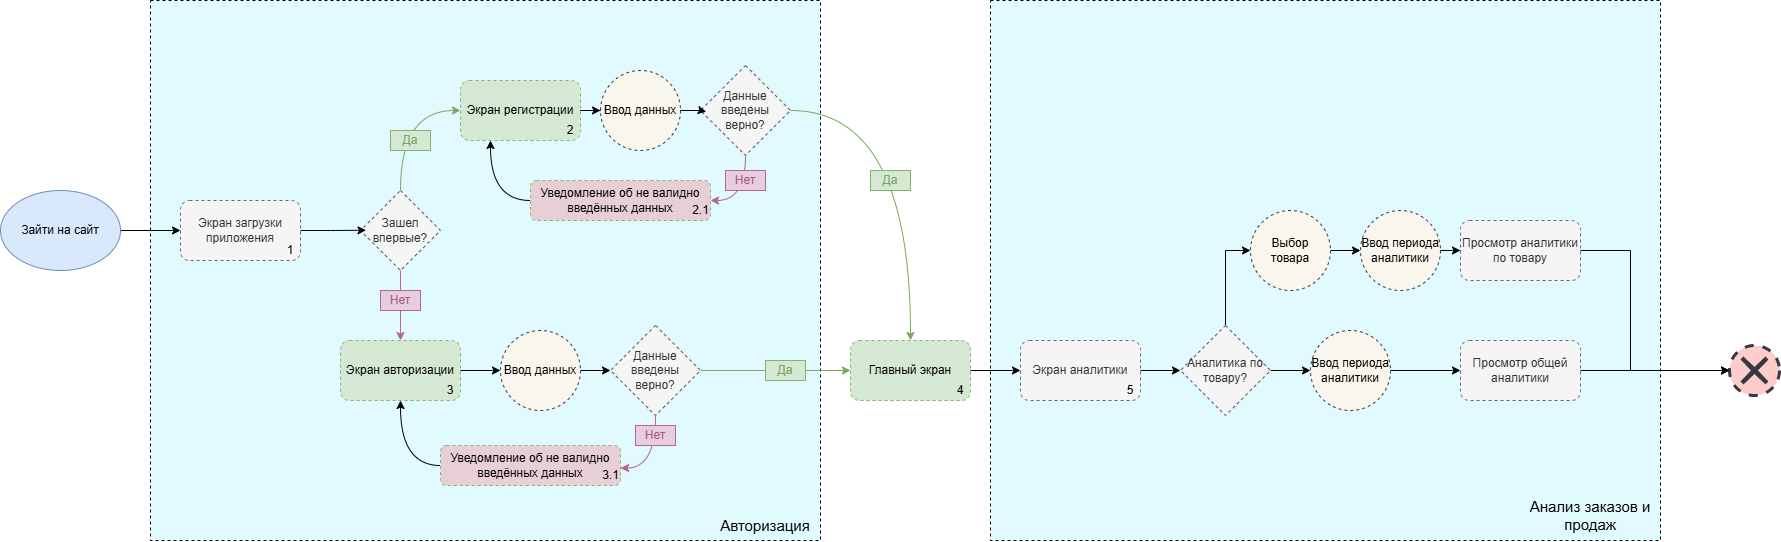

The diagram above was exported from draw.io. Its source (the exported page's mxGraphModel, read from the mxfile embedded in the PNG):
<mxGraphModel dx="3585" dy="1865" grid="1" gridSize="10" guides="1" tooltips="1" connect="1" arrows="1" fold="1" page="1" pageScale="1" pageWidth="1169" pageHeight="1654" math="0" shadow="0">
  <root>
    <mxCell id="0" />
    <mxCell id="1" parent="0" />
    <mxCell id="BWMJnlZitfYZxIOSryHI-1" value="" style="rounded=0;whiteSpace=wrap;html=1;movable=1;resizable=1;rotatable=1;deletable=1;editable=1;locked=0;connectable=1;dashed=1;fillColor=#E0FAFF;" vertex="1" parent="1">
      <mxGeometry x="990" y="600" width="670" height="540" as="geometry" />
    </mxCell>
    <mxCell id="6z-Pxw0b_vF3ocSRRYWd-1" value="" style="rounded=0;whiteSpace=wrap;html=1;movable=1;resizable=1;rotatable=1;deletable=1;editable=1;locked=0;connectable=1;dashed=1;fillColor=#E0FAFF;" vertex="1" parent="1">
      <mxGeometry x="150" y="600" width="670" height="540" as="geometry" />
    </mxCell>
    <mxCell id="6z-Pxw0b_vF3ocSRRYWd-2" style="edgeStyle=orthogonalEdgeStyle;rounded=0;orthogonalLoop=1;jettySize=auto;html=1;" edge="1" parent="1" source="6z-Pxw0b_vF3ocSRRYWd-3" target="6z-Pxw0b_vF3ocSRRYWd-5">
      <mxGeometry relative="1" as="geometry" />
    </mxCell>
    <mxCell id="6z-Pxw0b_vF3ocSRRYWd-3" value="Зайти на сайт" style="ellipse;whiteSpace=wrap;html=1;fillColor=#dae8fc;strokeColor=#6c8ebf;" vertex="1" parent="1">
      <mxGeometry y="790" width="120" height="80" as="geometry" />
    </mxCell>
    <mxCell id="6z-Pxw0b_vF3ocSRRYWd-4" value="" style="group" vertex="1" connectable="0" parent="1">
      <mxGeometry x="180" y="800" width="120" height="60" as="geometry" />
    </mxCell>
    <mxCell id="6z-Pxw0b_vF3ocSRRYWd-5" value="Экран загрузки приложения" style="rounded=1;whiteSpace=wrap;html=1;dashed=1;fillColor=#f5f5f5;fontColor=#333333;strokeColor=#666666;" vertex="1" parent="6z-Pxw0b_vF3ocSRRYWd-4">
      <mxGeometry width="120" height="60" as="geometry" />
    </mxCell>
    <mxCell id="6z-Pxw0b_vF3ocSRRYWd-6" value="1" style="text;html=1;align=center;verticalAlign=middle;whiteSpace=wrap;rounded=0;" vertex="1" parent="6z-Pxw0b_vF3ocSRRYWd-4">
      <mxGeometry x="100" y="40" width="20" height="20" as="geometry" />
    </mxCell>
    <mxCell id="6z-Pxw0b_vF3ocSRRYWd-7" value="" style="group;fillColor=none;" vertex="1" connectable="0" parent="1">
      <mxGeometry x="460" y="680" width="120" height="60" as="geometry" />
    </mxCell>
    <mxCell id="6z-Pxw0b_vF3ocSRRYWd-8" value="Экран регистрации" style="rounded=1;whiteSpace=wrap;html=1;dashed=1;fillColor=#d5e8d4;strokeColor=#82b366;" vertex="1" parent="6z-Pxw0b_vF3ocSRRYWd-7">
      <mxGeometry width="120" height="60" as="geometry" />
    </mxCell>
    <mxCell id="6z-Pxw0b_vF3ocSRRYWd-9" value="2" style="text;html=1;align=center;verticalAlign=middle;whiteSpace=wrap;rounded=0;" vertex="1" parent="6z-Pxw0b_vF3ocSRRYWd-7">
      <mxGeometry x="100" y="40" width="20" height="20" as="geometry" />
    </mxCell>
    <mxCell id="6z-Pxw0b_vF3ocSRRYWd-10" style="edgeStyle=orthogonalEdgeStyle;rounded=0;orthogonalLoop=1;jettySize=auto;html=1;entryX=0;entryY=0.5;entryDx=0;entryDy=0;exitX=0.5;exitY=0;exitDx=0;exitDy=0;curved=1;strokeColor=#7AA860;" edge="1" parent="1" source="6z-Pxw0b_vF3ocSRRYWd-11" target="6z-Pxw0b_vF3ocSRRYWd-8">
      <mxGeometry relative="1" as="geometry" />
    </mxCell>
    <mxCell id="6z-Pxw0b_vF3ocSRRYWd-11" value="Зашел впервые?" style="rhombus;whiteSpace=wrap;html=1;fillColor=#f5f5f5;fontColor=#333333;strokeColor=#666666;dashed=1;" vertex="1" parent="1">
      <mxGeometry x="360" y="790" width="80" height="80" as="geometry" />
    </mxCell>
    <mxCell id="6z-Pxw0b_vF3ocSRRYWd-12" value="Да" style="rounded=0;whiteSpace=wrap;html=1;fillColor=#d5e8d4;strokeColor=#82b366;fontColor=#7AA860;" vertex="1" parent="1">
      <mxGeometry x="390" y="730" width="40" height="20" as="geometry" />
    </mxCell>
    <mxCell id="6z-Pxw0b_vF3ocSRRYWd-13" style="edgeStyle=orthogonalEdgeStyle;rounded=0;orthogonalLoop=1;jettySize=auto;html=1;entryX=1;entryY=0;entryDx=0;entryDy=0;curved=1;strokeColor=#B36687;" edge="1" parent="1" source="6z-Pxw0b_vF3ocSRRYWd-15" target="6z-Pxw0b_vF3ocSRRYWd-18">
      <mxGeometry relative="1" as="geometry">
        <Array as="points">
          <mxPoint x="745" y="800" />
        </Array>
      </mxGeometry>
    </mxCell>
    <mxCell id="6z-Pxw0b_vF3ocSRRYWd-14" style="edgeStyle=orthogonalEdgeStyle;rounded=0;orthogonalLoop=1;jettySize=auto;html=1;curved=1;strokeColor=#7AA860;" edge="1" parent="1" source="6z-Pxw0b_vF3ocSRRYWd-15" target="6z-Pxw0b_vF3ocSRRYWd-36">
      <mxGeometry relative="1" as="geometry" />
    </mxCell>
    <mxCell id="6z-Pxw0b_vF3ocSRRYWd-15" value="Данные введены верно?" style="rhombus;whiteSpace=wrap;html=1;fillColor=#f5f5f5;fontColor=#333333;strokeColor=#666666;dashed=1;" vertex="1" parent="1">
      <mxGeometry x="700" y="665" width="90" height="90" as="geometry" />
    </mxCell>
    <mxCell id="6z-Pxw0b_vF3ocSRRYWd-16" value="" style="group" vertex="1" connectable="0" parent="1">
      <mxGeometry x="530" y="780" width="180" height="40" as="geometry" />
    </mxCell>
    <mxCell id="6z-Pxw0b_vF3ocSRRYWd-17" value="Уведомление об не валидно введённых данных" style="rounded=1;whiteSpace=wrap;html=1;dashed=1;fillColor=#E8CED5;strokeColor=#82b366;" vertex="1" parent="6z-Pxw0b_vF3ocSRRYWd-16">
      <mxGeometry width="180" height="40" as="geometry" />
    </mxCell>
    <mxCell id="6z-Pxw0b_vF3ocSRRYWd-18" value="2.1" style="text;html=1;align=center;verticalAlign=middle;whiteSpace=wrap;rounded=0;" vertex="1" parent="6z-Pxw0b_vF3ocSRRYWd-16">
      <mxGeometry x="161.05263157894737" y="20" width="18.94736842105263" height="20" as="geometry" />
    </mxCell>
    <mxCell id="6z-Pxw0b_vF3ocSRRYWd-19" style="edgeStyle=orthogonalEdgeStyle;rounded=0;orthogonalLoop=1;jettySize=auto;html=1;entryX=0.25;entryY=1;entryDx=0;entryDy=0;exitX=0;exitY=0.5;exitDx=0;exitDy=0;curved=1;" edge="1" parent="1" source="6z-Pxw0b_vF3ocSRRYWd-17" target="6z-Pxw0b_vF3ocSRRYWd-8">
      <mxGeometry relative="1" as="geometry" />
    </mxCell>
    <mxCell id="6z-Pxw0b_vF3ocSRRYWd-20" value="&lt;font color=&quot;#a85e81&quot;&gt;Нет&lt;/font&gt;" style="rounded=0;whiteSpace=wrap;html=1;fillColor=#E8CCE0;strokeColor=#B36687;fontColor=#7AA860;" vertex="1" parent="1">
      <mxGeometry x="725" y="770" width="40" height="20" as="geometry" />
    </mxCell>
    <mxCell id="6z-Pxw0b_vF3ocSRRYWd-21" style="edgeStyle=orthogonalEdgeStyle;rounded=0;orthogonalLoop=1;jettySize=auto;html=1;entryX=0.069;entryY=0.497;entryDx=0;entryDy=0;entryPerimeter=0;" edge="1" parent="1" source="6z-Pxw0b_vF3ocSRRYWd-5" target="6z-Pxw0b_vF3ocSRRYWd-11">
      <mxGeometry relative="1" as="geometry" />
    </mxCell>
    <mxCell id="6z-Pxw0b_vF3ocSRRYWd-22" value="" style="group;fillColor=none;" vertex="1" connectable="0" parent="1">
      <mxGeometry x="340" y="940" width="120" height="60" as="geometry" />
    </mxCell>
    <mxCell id="6z-Pxw0b_vF3ocSRRYWd-23" value="Экран авторизации" style="rounded=1;whiteSpace=wrap;html=1;dashed=1;fillColor=#d5e8d4;strokeColor=#82b366;" vertex="1" parent="6z-Pxw0b_vF3ocSRRYWd-22">
      <mxGeometry width="120" height="60" as="geometry" />
    </mxCell>
    <mxCell id="6z-Pxw0b_vF3ocSRRYWd-24" value="3" style="text;html=1;align=center;verticalAlign=middle;whiteSpace=wrap;rounded=0;" vertex="1" parent="6z-Pxw0b_vF3ocSRRYWd-22">
      <mxGeometry x="100" y="40" width="20" height="20" as="geometry" />
    </mxCell>
    <mxCell id="6z-Pxw0b_vF3ocSRRYWd-25" style="rounded=0;orthogonalLoop=1;jettySize=auto;html=1;entryX=0.5;entryY=0;entryDx=0;entryDy=0;strokeColor=#B36687;exitX=0.5;exitY=1;exitDx=0;exitDy=0;" edge="1" parent="1" source="6z-Pxw0b_vF3ocSRRYWd-11" target="6z-Pxw0b_vF3ocSRRYWd-23">
      <mxGeometry relative="1" as="geometry">
        <mxPoint x="585" y="935" as="sourcePoint" />
        <mxPoint x="550" y="980" as="targetPoint" />
      </mxGeometry>
    </mxCell>
    <mxCell id="6z-Pxw0b_vF3ocSRRYWd-26" value="&lt;font color=&quot;#a85e81&quot;&gt;Нет&lt;/font&gt;" style="rounded=0;whiteSpace=wrap;html=1;fillColor=#E8CCE0;strokeColor=#B36687;fontColor=#7AA860;" vertex="1" parent="1">
      <mxGeometry x="380" y="890" width="40" height="20" as="geometry" />
    </mxCell>
    <mxCell id="6z-Pxw0b_vF3ocSRRYWd-27" style="edgeStyle=orthogonalEdgeStyle;rounded=0;orthogonalLoop=1;jettySize=auto;html=1;strokeColor=#7AA860;" edge="1" parent="1" source="6z-Pxw0b_vF3ocSRRYWd-28" target="6z-Pxw0b_vF3ocSRRYWd-36">
      <mxGeometry relative="1" as="geometry" />
    </mxCell>
    <mxCell id="6z-Pxw0b_vF3ocSRRYWd-28" value="Данные введены верно?" style="rhombus;whiteSpace=wrap;html=1;fillColor=#f5f5f5;fontColor=#333333;strokeColor=#666666;dashed=1;" vertex="1" parent="1">
      <mxGeometry x="610" y="925" width="90" height="90" as="geometry" />
    </mxCell>
    <mxCell id="6z-Pxw0b_vF3ocSRRYWd-29" value="" style="group" vertex="1" connectable="0" parent="1">
      <mxGeometry x="440" y="1045" width="180" height="40" as="geometry" />
    </mxCell>
    <mxCell id="6z-Pxw0b_vF3ocSRRYWd-30" value="Уведомление об не валидно введённых данных" style="rounded=1;whiteSpace=wrap;html=1;dashed=1;fillColor=#E8CED5;strokeColor=#82b366;" vertex="1" parent="6z-Pxw0b_vF3ocSRRYWd-29">
      <mxGeometry width="180" height="40" as="geometry" />
    </mxCell>
    <mxCell id="6z-Pxw0b_vF3ocSRRYWd-31" value="3.1" style="text;html=1;align=center;verticalAlign=middle;whiteSpace=wrap;rounded=0;" vertex="1" parent="6z-Pxw0b_vF3ocSRRYWd-29">
      <mxGeometry x="161.05263157894737" y="20" width="18.94736842105263" height="20" as="geometry" />
    </mxCell>
    <mxCell id="6z-Pxw0b_vF3ocSRRYWd-32" style="edgeStyle=orthogonalEdgeStyle;rounded=0;orthogonalLoop=1;jettySize=auto;html=1;entryX=0.5;entryY=1;entryDx=0;entryDy=0;exitX=0;exitY=0.5;exitDx=0;exitDy=0;curved=1;" edge="1" parent="1" source="6z-Pxw0b_vF3ocSRRYWd-30" target="6z-Pxw0b_vF3ocSRRYWd-23">
      <mxGeometry relative="1" as="geometry">
        <mxPoint x="400" y="1005.0000000000002" as="targetPoint" />
      </mxGeometry>
    </mxCell>
    <mxCell id="6z-Pxw0b_vF3ocSRRYWd-33" style="edgeStyle=orthogonalEdgeStyle;rounded=0;orthogonalLoop=1;jettySize=auto;html=1;entryX=1;entryY=0;entryDx=0;entryDy=0;curved=1;strokeColor=#B36687;exitX=0.5;exitY=1;exitDx=0;exitDy=0;" edge="1" parent="1" source="6z-Pxw0b_vF3ocSRRYWd-28">
      <mxGeometry relative="1" as="geometry">
        <mxPoint x="655" y="1022.5" as="sourcePoint" />
        <mxPoint x="620" y="1067.5" as="targetPoint" />
        <Array as="points">
          <mxPoint x="655" y="1067" />
        </Array>
      </mxGeometry>
    </mxCell>
    <mxCell id="6z-Pxw0b_vF3ocSRRYWd-34" value="&lt;font color=&quot;#a85e81&quot;&gt;Нет&lt;/font&gt;" style="rounded=0;whiteSpace=wrap;html=1;fillColor=#E8CCE0;strokeColor=#B36687;fontColor=#7AA860;" vertex="1" parent="1">
      <mxGeometry x="635" y="1025" width="40" height="20" as="geometry" />
    </mxCell>
    <mxCell id="6z-Pxw0b_vF3ocSRRYWd-35" value="" style="group;fillColor=none;" vertex="1" connectable="0" parent="1">
      <mxGeometry x="850" y="940" width="120" height="60" as="geometry" />
    </mxCell>
    <mxCell id="6z-Pxw0b_vF3ocSRRYWd-36" value="Главный экран" style="rounded=1;whiteSpace=wrap;html=1;dashed=1;fillColor=#d5e8d4;strokeColor=#82b366;" vertex="1" parent="6z-Pxw0b_vF3ocSRRYWd-35">
      <mxGeometry width="120" height="60" as="geometry" />
    </mxCell>
    <mxCell id="6z-Pxw0b_vF3ocSRRYWd-37" value="4" style="text;html=1;align=center;verticalAlign=middle;whiteSpace=wrap;rounded=0;" vertex="1" parent="6z-Pxw0b_vF3ocSRRYWd-35">
      <mxGeometry x="100" y="40" width="20" height="20" as="geometry" />
    </mxCell>
    <mxCell id="6z-Pxw0b_vF3ocSRRYWd-38" value="Да" style="rounded=0;whiteSpace=wrap;html=1;fillColor=#d5e8d4;strokeColor=#82b366;fontColor=#7AA860;" vertex="1" parent="1">
      <mxGeometry x="765" y="960" width="40" height="20" as="geometry" />
    </mxCell>
    <mxCell id="6z-Pxw0b_vF3ocSRRYWd-39" value="Да" style="rounded=0;whiteSpace=wrap;html=1;fillColor=#d5e8d4;strokeColor=#82b366;fontColor=#7AA860;" vertex="1" parent="1">
      <mxGeometry x="870" y="770" width="40" height="20" as="geometry" />
    </mxCell>
    <mxCell id="6z-Pxw0b_vF3ocSRRYWd-40" value="Ввод данных" style="ellipse;whiteSpace=wrap;html=1;aspect=fixed;rounded=0;dashed=1;align=center;verticalAlign=middle;fontFamily=Helvetica;fontSize=12;resizable=0;fillColor=#f9f7ed;strokeColor=#36393d;" vertex="1" parent="1">
      <mxGeometry x="600" y="670" width="80" height="80" as="geometry" />
    </mxCell>
    <mxCell id="6z-Pxw0b_vF3ocSRRYWd-41" style="edgeStyle=orthogonalEdgeStyle;rounded=0;orthogonalLoop=1;jettySize=auto;html=1;fontFamily=Helvetica;fontSize=12;fontColor=default;resizable=0;" edge="1" parent="1" source="6z-Pxw0b_vF3ocSRRYWd-8" target="6z-Pxw0b_vF3ocSRRYWd-40">
      <mxGeometry relative="1" as="geometry" />
    </mxCell>
    <mxCell id="6z-Pxw0b_vF3ocSRRYWd-42" style="edgeStyle=orthogonalEdgeStyle;rounded=0;orthogonalLoop=1;jettySize=auto;html=1;entryX=0.064;entryY=0.513;entryDx=0;entryDy=0;entryPerimeter=0;fontFamily=Helvetica;fontSize=12;fontColor=default;resizable=0;" edge="1" parent="1" source="6z-Pxw0b_vF3ocSRRYWd-40" target="6z-Pxw0b_vF3ocSRRYWd-15">
      <mxGeometry relative="1" as="geometry" />
    </mxCell>
    <mxCell id="6z-Pxw0b_vF3ocSRRYWd-43" style="edgeStyle=orthogonalEdgeStyle;rounded=0;orthogonalLoop=1;jettySize=auto;html=1;entryX=0;entryY=0.5;entryDx=0;entryDy=0;fontFamily=Helvetica;fontSize=12;fontColor=default;resizable=0;" edge="1" parent="1" source="6z-Pxw0b_vF3ocSRRYWd-44" target="6z-Pxw0b_vF3ocSRRYWd-28">
      <mxGeometry relative="1" as="geometry" />
    </mxCell>
    <mxCell id="6z-Pxw0b_vF3ocSRRYWd-44" value="Ввод данных" style="ellipse;whiteSpace=wrap;html=1;aspect=fixed;rounded=0;dashed=1;align=center;verticalAlign=middle;fontFamily=Helvetica;fontSize=12;resizable=0;fillColor=#f9f7ed;strokeColor=#36393d;" vertex="1" parent="1">
      <mxGeometry x="500" y="930" width="80" height="80" as="geometry" />
    </mxCell>
    <mxCell id="6z-Pxw0b_vF3ocSRRYWd-45" style="edgeStyle=orthogonalEdgeStyle;rounded=0;orthogonalLoop=1;jettySize=auto;html=1;entryX=0;entryY=0.5;entryDx=0;entryDy=0;fontFamily=Helvetica;fontSize=12;fontColor=default;resizable=0;" edge="1" parent="1" source="6z-Pxw0b_vF3ocSRRYWd-23" target="6z-Pxw0b_vF3ocSRRYWd-44">
      <mxGeometry relative="1" as="geometry" />
    </mxCell>
    <mxCell id="BWMJnlZitfYZxIOSryHI-2" value="" style="group" vertex="1" connectable="0" parent="1">
      <mxGeometry x="1020" y="940" width="120" height="60" as="geometry" />
    </mxCell>
    <mxCell id="BWMJnlZitfYZxIOSryHI-3" value="Экран аналитики" style="rounded=1;whiteSpace=wrap;html=1;dashed=1;fillColor=#f5f5f5;fontColor=#333333;strokeColor=#666666;" vertex="1" parent="BWMJnlZitfYZxIOSryHI-2">
      <mxGeometry width="120" height="60" as="geometry" />
    </mxCell>
    <mxCell id="BWMJnlZitfYZxIOSryHI-4" value="5" style="text;html=1;align=center;verticalAlign=middle;whiteSpace=wrap;rounded=0;" vertex="1" parent="BWMJnlZitfYZxIOSryHI-2">
      <mxGeometry x="100" y="40" width="20" height="20" as="geometry" />
    </mxCell>
    <mxCell id="pUGqY8scIfmHN8INfq15-1" value="Авторизация" style="text;html=1;align=center;verticalAlign=middle;whiteSpace=wrap;rounded=0;fontFamily=Helvetica;fontSize=15;fontColor=default;resizable=1;" vertex="1" parent="1">
      <mxGeometry x="710" y="1110" width="110" height="30" as="geometry" />
    </mxCell>
    <mxCell id="UExRVPHSnHjo-MSOg6CI-1" value="Анализ заказов и продаж" style="text;html=1;align=center;verticalAlign=middle;whiteSpace=wrap;rounded=0;fontFamily=Helvetica;fontSize=15;fontColor=default;resizable=1;" vertex="1" parent="1">
      <mxGeometry x="1520" y="1100" width="140" height="30" as="geometry" />
    </mxCell>
    <mxCell id="UExRVPHSnHjo-MSOg6CI-2" style="edgeStyle=orthogonalEdgeStyle;rounded=0;orthogonalLoop=1;jettySize=auto;html=1;entryX=0;entryY=0.5;entryDx=0;entryDy=0;fontFamily=Helvetica;fontSize=12;fontColor=default;resizable=1;" edge="1" parent="1" source="6z-Pxw0b_vF3ocSRRYWd-36" target="BWMJnlZitfYZxIOSryHI-3">
      <mxGeometry relative="1" as="geometry" />
    </mxCell>
    <mxCell id="UExRVPHSnHjo-MSOg6CI-6" style="edgeStyle=orthogonalEdgeStyle;rounded=0;orthogonalLoop=1;jettySize=auto;html=1;fontFamily=Helvetica;fontSize=12;fontColor=default;resizable=1;entryX=0;entryY=0.5;entryDx=0;entryDy=0;" edge="1" parent="1" source="UExRVPHSnHjo-MSOg6CI-3" target="UExRVPHSnHjo-MSOg6CI-5">
      <mxGeometry relative="1" as="geometry">
        <Array as="points">
          <mxPoint x="1225" y="850" />
        </Array>
      </mxGeometry>
    </mxCell>
    <mxCell id="UExRVPHSnHjo-MSOg6CI-19" style="edgeStyle=orthogonalEdgeStyle;rounded=0;orthogonalLoop=1;jettySize=auto;html=1;fontFamily=Helvetica;fontSize=12;fontColor=default;resizable=1;" edge="1" parent="1" source="UExRVPHSnHjo-MSOg6CI-3" target="UExRVPHSnHjo-MSOg6CI-16">
      <mxGeometry relative="1" as="geometry" />
    </mxCell>
    <mxCell id="UExRVPHSnHjo-MSOg6CI-3" value="Аналитика по товару?" style="rhombus;whiteSpace=wrap;html=1;fillColor=#f5f5f5;fontColor=#333333;strokeColor=#666666;dashed=1;" vertex="1" parent="1">
      <mxGeometry x="1180" y="925" width="90" height="90" as="geometry" />
    </mxCell>
    <mxCell id="UExRVPHSnHjo-MSOg6CI-4" style="edgeStyle=orthogonalEdgeStyle;rounded=0;orthogonalLoop=1;jettySize=auto;html=1;entryX=0;entryY=0.5;entryDx=0;entryDy=0;fontFamily=Helvetica;fontSize=12;fontColor=default;resizable=1;" edge="1" parent="1" source="BWMJnlZitfYZxIOSryHI-3" target="UExRVPHSnHjo-MSOg6CI-3">
      <mxGeometry relative="1" as="geometry" />
    </mxCell>
    <mxCell id="UExRVPHSnHjo-MSOg6CI-10" style="edgeStyle=orthogonalEdgeStyle;rounded=0;orthogonalLoop=1;jettySize=auto;html=1;entryX=0;entryY=0.5;entryDx=0;entryDy=0;fontFamily=Helvetica;fontSize=12;fontColor=default;resizable=1;" edge="1" parent="1" source="UExRVPHSnHjo-MSOg6CI-5" target="UExRVPHSnHjo-MSOg6CI-11">
      <mxGeometry relative="1" as="geometry">
        <mxPoint x="1360" y="705" as="targetPoint" />
      </mxGeometry>
    </mxCell>
    <mxCell id="UExRVPHSnHjo-MSOg6CI-5" value="Выбор товара" style="ellipse;whiteSpace=wrap;html=1;aspect=fixed;rounded=0;dashed=1;align=center;verticalAlign=middle;fontFamily=Helvetica;fontSize=12;resizable=0;fillColor=#f9f7ed;strokeColor=#36393d;" vertex="1" parent="1">
      <mxGeometry x="1250" y="810" width="80" height="80" as="geometry" />
    </mxCell>
    <mxCell id="UExRVPHSnHjo-MSOg6CI-15" style="edgeStyle=orthogonalEdgeStyle;rounded=0;orthogonalLoop=1;jettySize=auto;html=1;entryX=0;entryY=0.5;entryDx=0;entryDy=0;fontFamily=Helvetica;fontSize=12;fontColor=default;resizable=1;" edge="1" parent="1" source="UExRVPHSnHjo-MSOg6CI-11" target="UExRVPHSnHjo-MSOg6CI-13">
      <mxGeometry relative="1" as="geometry" />
    </mxCell>
    <mxCell id="UExRVPHSnHjo-MSOg6CI-11" value="Ввод периода аналитики" style="ellipse;whiteSpace=wrap;html=1;aspect=fixed;rounded=0;dashed=1;align=center;verticalAlign=middle;fontFamily=Helvetica;fontSize=12;resizable=0;fillColor=#f9f7ed;strokeColor=#36393d;" vertex="1" parent="1">
      <mxGeometry x="1360" y="810" width="80" height="80" as="geometry" />
    </mxCell>
    <mxCell id="UExRVPHSnHjo-MSOg6CI-12" value="" style="group" vertex="1" connectable="0" parent="1">
      <mxGeometry x="1460" y="820" width="120" height="60" as="geometry" />
    </mxCell>
    <mxCell id="UExRVPHSnHjo-MSOg6CI-13" value="Просмотр аналитики по товару" style="rounded=1;whiteSpace=wrap;html=1;dashed=1;fillColor=#f5f5f5;fontColor=#333333;strokeColor=#666666;" vertex="1" parent="UExRVPHSnHjo-MSOg6CI-12">
      <mxGeometry width="120" height="60" as="geometry" />
    </mxCell>
    <mxCell id="UExRVPHSnHjo-MSOg6CI-20" style="edgeStyle=orthogonalEdgeStyle;rounded=0;orthogonalLoop=1;jettySize=auto;html=1;entryX=0;entryY=0.5;entryDx=0;entryDy=0;fontFamily=Helvetica;fontSize=12;fontColor=default;resizable=1;" edge="1" parent="1" source="UExRVPHSnHjo-MSOg6CI-16" target="UExRVPHSnHjo-MSOg6CI-18">
      <mxGeometry relative="1" as="geometry" />
    </mxCell>
    <mxCell id="UExRVPHSnHjo-MSOg6CI-16" value="Ввод периода аналитики" style="ellipse;whiteSpace=wrap;html=1;aspect=fixed;rounded=0;dashed=1;align=center;verticalAlign=middle;fontFamily=Helvetica;fontSize=12;resizable=0;fillColor=#f9f7ed;strokeColor=#36393d;" vertex="1" parent="1">
      <mxGeometry x="1310" y="930" width="80" height="80" as="geometry" />
    </mxCell>
    <mxCell id="UExRVPHSnHjo-MSOg6CI-17" value="" style="group" vertex="1" connectable="0" parent="1">
      <mxGeometry x="1460" y="940" width="120" height="60" as="geometry" />
    </mxCell>
    <mxCell id="UExRVPHSnHjo-MSOg6CI-18" value="Просмотр общей аналитики" style="rounded=1;whiteSpace=wrap;html=1;dashed=1;fillColor=#f5f5f5;fontColor=#333333;strokeColor=#666666;" vertex="1" parent="UExRVPHSnHjo-MSOg6CI-17">
      <mxGeometry width="120" height="60" as="geometry" />
    </mxCell>
    <mxCell id="zYgwSdYzcOgZvnvtmx3r-1" value="" style="points=[[0.145,0.145,0],[0.5,0,0],[0.855,0.145,0],[1,0.5,0],[0.855,0.855,0],[0.5,1,0],[0.145,0.855,0],[0,0.5,0]];shape=mxgraph.bpmn.event;html=1;verticalLabelPosition=bottom;labelBackgroundColor=#ffffff;verticalAlign=top;align=center;perimeter=ellipsePerimeter;outlineConnect=0;aspect=fixed;outline=end;symbol=cancel;rounded=0;dashed=1;strokeColor=#36393d;fontFamily=Helvetica;fontSize=12;resizable=0;fillColor=#ffcccc;" vertex="1" parent="1">
      <mxGeometry x="1729" y="945" width="50" height="50" as="geometry" />
    </mxCell>
    <mxCell id="zYgwSdYzcOgZvnvtmx3r-2" style="edgeStyle=orthogonalEdgeStyle;rounded=0;orthogonalLoop=1;jettySize=auto;html=1;entryX=0;entryY=0.5;entryDx=0;entryDy=0;entryPerimeter=0;fontFamily=Helvetica;fontSize=12;fontColor=default;resizable=1;" edge="1" parent="1" source="UExRVPHSnHjo-MSOg6CI-13" target="zYgwSdYzcOgZvnvtmx3r-1">
      <mxGeometry relative="1" as="geometry">
        <Array as="points">
          <mxPoint x="1630" y="850" />
          <mxPoint x="1630" y="970" />
        </Array>
      </mxGeometry>
    </mxCell>
    <mxCell id="zYgwSdYzcOgZvnvtmx3r-3" style="edgeStyle=orthogonalEdgeStyle;rounded=0;orthogonalLoop=1;jettySize=auto;html=1;entryX=0;entryY=0.5;entryDx=0;entryDy=0;entryPerimeter=0;fontFamily=Helvetica;fontSize=12;fontColor=default;resizable=1;" edge="1" parent="1" source="UExRVPHSnHjo-MSOg6CI-18" target="zYgwSdYzcOgZvnvtmx3r-1">
      <mxGeometry relative="1" as="geometry" />
    </mxCell>
  </root>
</mxGraphModel>